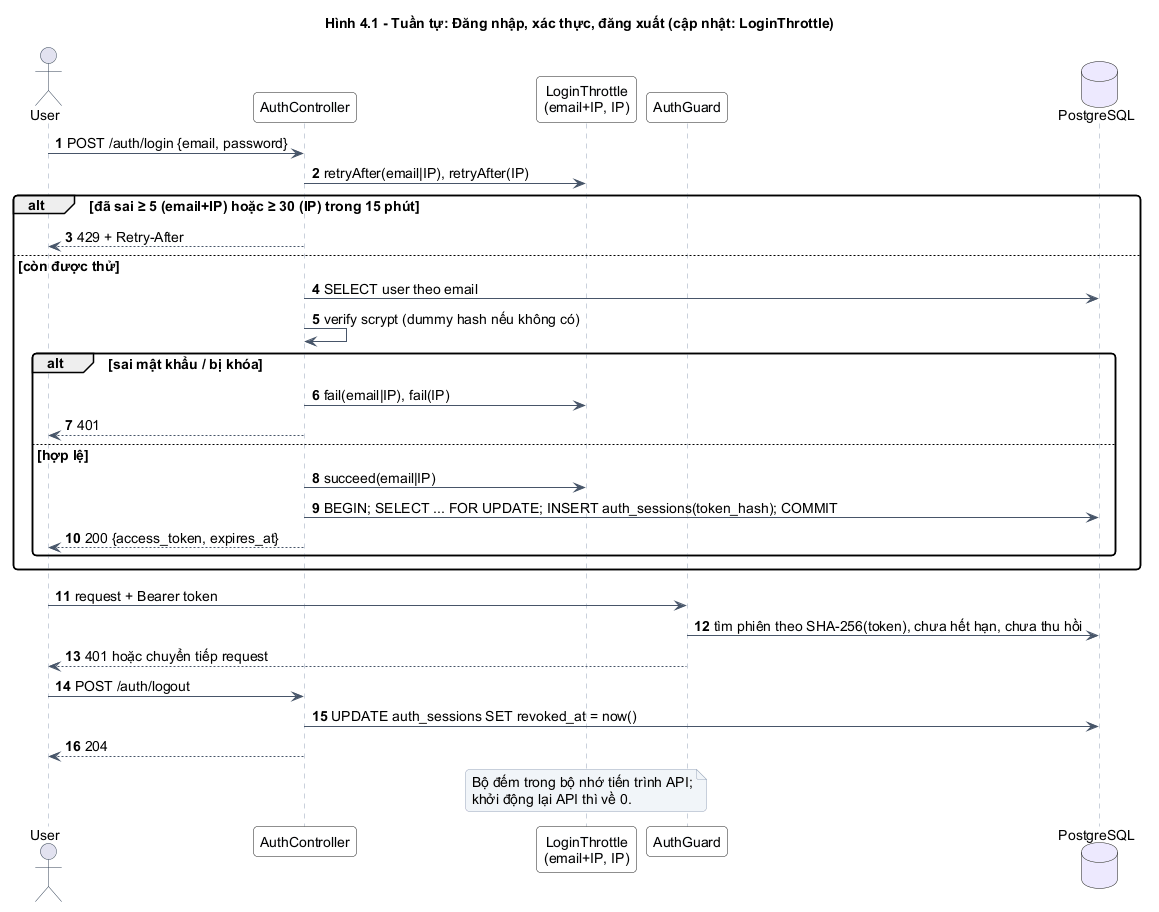

The diagram above was rendered by PlantUML. Its source (embedded in the PNG):
@startuml
!include _style.iuml
autonumber
title Hình 4.1 - Tuần tự: Đăng nhập, xác thực, đăng xuất (cập nhật: LoginThrottle)
actor User
participant AuthController as AC
participant "LoginThrottle\n(email+IP, IP)" as TH
participant AuthGuard as AG
database PostgreSQL as DB
User -> AC : POST /auth/login {email, password}
AC -> TH : retryAfter(email|IP), retryAfter(IP)
alt đã sai ≥ 5 (email+IP) hoặc ≥ 30 (IP) trong 15 phút
  AC --> User : 429 + Retry-After
else còn được thử
  AC -> DB : SELECT user theo email
  AC -> AC : verify scrypt (dummy hash nếu không có)
  alt sai mật khẩu / bị khóa
    AC -> TH : fail(email|IP), fail(IP)
    AC --> User : 401
  else hợp lệ
    AC -> TH : succeed(email|IP)
    AC -> DB : BEGIN; SELECT ... FOR UPDATE; INSERT auth_sessions(token_hash); COMMIT
    AC --> User : 200 {access_token, expires_at}
  end
end
User -> AG : request + Bearer token
AG -> DB : tìm phiên theo SHA-256(token), chưa hết hạn, chưa thu hồi
AG --> User : 401 hoặc chuyển tiếp request
User -> AC : POST /auth/logout
AC -> DB : UPDATE auth_sessions SET revoked_at = now()
AC --> User : 204
note over TH : Bộ đếm trong bộ nhớ tiến trình API;\nkhởi động lại API thì về 0.
@enduml